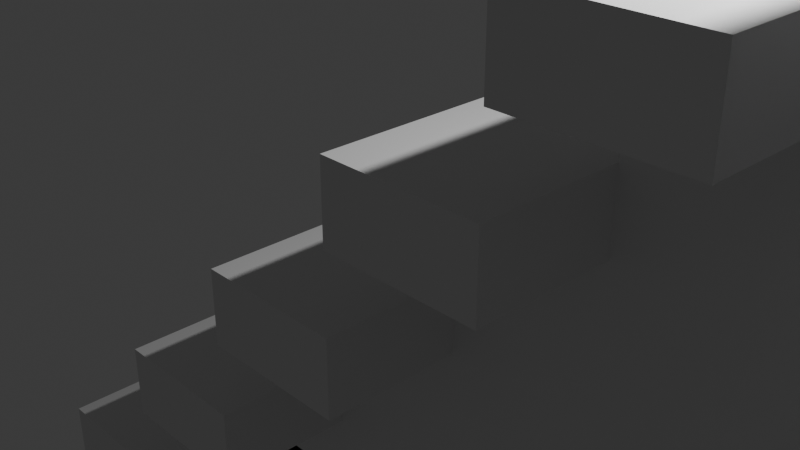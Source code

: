 # Source: stairs.blend  (saved by Blender 4.3.34; exported with 4.5.12 LTS)
import bpy
from mathutils import Matrix  # noqa: F401  (used for matrix-valued properties, if any)

bpy.ops.wm.read_factory_settings(use_empty=True)
scene = bpy.context.scene
scene.name = 'Scene'

# ---- collections
col_collection = bpy.data.collections.new('Collection'); scene.collection.children.link(col_collection)
col_stair = bpy.data.collections.new('stair'); scene.collection.children.link(col_stair)

# ---- world
world_world = bpy.data.worlds.new('World'); scene.world = world_world
world_world.use_nodes = True; world_world.node_tree.nodes.clear()
_N = world_world.node_tree.nodes; _L = world_world.node_tree.links
n0 = _N.new('ShaderNodeOutputWorld'); n0.name = 'World Output'; n0.location = (300, 300)
n1 = _N.new('ShaderNodeBackground'); n1.name = 'Background'; n1.location = (10, 300)
n1.inputs[0].default_value = (0.05088, 0.05088, 0.05088, 1.0)
_L.new(n1.outputs[0], n0.inputs[0])
n0.is_active_output = True
world_world.color = (0.05088, 0.05088, 0.05088)
world_world.sun_shadow_jitter_overblur = 0.0

# ---- cameras
cam_camera = bpy.data.cameras.new('Camera')
cam_camera.clip_end = 100.0
cam_camera.ortho_scale = 7.314

# ---- lights
light_light = bpy.data.lights.new('Light', 'POINT')
light_light.energy = 1000.0
light_light.shadow_soft_size = 0.1

# ---- meshes
me_cube_001 = bpy.data.meshes.new('Cube.001')
me_cube_001.from_pydata([(-1.0, -9.0, -1.0), (-1.0, -9.0, 0.0), (-1.0, 2.0, -1.0), (-1.0, 2.0, 0.0), (1.0, -9.0, -1.0), (1.0, -9.0, 0.0), (1.0, 2.0, -1.0), (1.0, 2.0, 0.0), (-11.0, -9.0, -11.0), (-11.0, -9.0, -10.0), (-11.0, 2.0, -11.0), (-11.0, 2.0, -10.0), (-9.0, -9.0, -11.0), (-9.0, -9.0, -10.0), (-9.0, 2.0, -11.0), (-9.0, 2.0, -10.0), (-11.0, 0.1667, -11.0), (-11.0, -1.667, -11.0), (-11.0, -3.5, -11.0), (-11.0, -5.333, -11.0), (-11.0, -7.167, -11.0), (-11.0, -7.167, -10.0), (-11.0, -5.333, -10.0), (-11.0, -3.5, -10.0), (-11.0, -1.667, -10.0), (-11.0, 0.1667, -10.0), (-9.0, -7.167, -11.0), (-9.0, -5.333, -11.0), (-9.0, -3.5, -11.0), (-9.0, -1.667, -11.0), (-9.0, 0.1667, -11.0), (-9.0, 0.1667, -10.0), (-9.0, -1.667, -10.0), (-9.0, -3.5, -10.0), (-9.0, -5.333, -10.0), (-9.0, -7.167, -10.0), (-3.0, -9.0, -3.0), (-3.0, -9.0, -2.0), (-3.0, 2.0, -3.0), (-3.0, 2.0, -2.0), (-1.0, -9.0, -3.0), (-1.0, -9.0, -2.0), (-1.0, 2.0, -3.0), (-1.0, 2.0, -2.0), (-5.0, -9.0, -5.0), (-5.0, -9.0, -4.0), (-5.0, 2.0, -5.0), (-5.0, 2.0, -4.0), (-3.0, -9.0, -5.0), (-3.0, -9.0, -4.0), (-3.0, 2.0, -5.0), (-3.0, 2.0, -4.0), (-7.0, -9.0, -7.0), (-7.0, -9.0, -6.0), (-7.0, 2.0, -7.0), (-7.0, 2.0, -6.0), (-5.0, -9.0, -7.0), (-5.0, -9.0, -6.0), (-5.0, 2.0, -7.0), (-5.0, 2.0, -6.0), (-9.0, -9.0, -9.0), (-9.0, -9.0, -8.0), (-9.0, 2.0, -9.0), (-9.0, 2.0, -8.0), (-7.0, -9.0, -9.0), (-7.0, -9.0, -8.0), (-7.0, 2.0, -9.0), (-7.0, 2.0, -8.0), (-9.0, 0.1667, -9.0), (-9.0, -1.667, -9.0), (-9.0, -3.5, -9.0), (-9.0, -5.333, -9.0), (-9.0, -7.167, -9.0), (-9.0, -7.167, -8.0), (-9.0, -5.333, -8.0), (-9.0, -3.5, -8.0), (-9.0, -1.667, -8.0), (-9.0, 0.1667, -8.0), (-7.0, -7.167, -9.0), (-7.0, -5.333, -9.0), (-7.0, -3.5, -9.0), (-7.0, -1.667, -9.0), (-7.0, 0.1667, -9.0), (-7.0, 0.1667, -8.0), (-7.0, -1.667, -8.0), (-7.0, -3.5, -8.0), (-7.0, -5.333, -8.0), (-7.0, -7.167, -8.0), (-7.0, 0.1667, -7.0), (-7.0, -1.667, -7.0), (-7.0, -3.5, -7.0), (-7.0, -5.333, -7.0), (-7.0, -7.167, -7.0), (-7.0, -7.167, -6.0), (-7.0, -5.333, -6.0), (-7.0, -3.5, -6.0), (-7.0, -1.667, -6.0), (-7.0, 0.1667, -6.0), (-5.0, -7.167, -7.0), (-5.0, -5.333, -7.0), (-5.0, -3.5, -7.0), (-5.0, -1.667, -7.0), (-5.0, 0.1667, -7.0), (-5.0, 0.1667, -6.0), (-5.0, -1.667, -6.0), (-5.0, -3.5, -6.0), (-5.0, -5.333, -6.0), (-5.0, -7.167, -6.0), (-5.0, 0.1667, -5.0), (-5.0, -1.667, -5.0), (-5.0, -3.5, -5.0), (-5.0, -5.333, -5.0), (-5.0, -7.167, -5.0), (-5.0, -7.167, -4.0), (-5.0, -5.333, -4.0), (-5.0, -3.5, -4.0), (-5.0, -1.667, -4.0), (-5.0, 0.1667, -4.0), (-3.0, -7.167, -5.0), (-3.0, -5.333, -5.0), (-3.0, -3.5, -5.0), (-3.0, -1.667, -5.0), (-3.0, 0.1667, -5.0), (-3.0, 0.1667, -4.0), (-3.0, -1.667, -4.0), (-3.0, -3.5, -4.0), (-3.0, -5.333, -4.0), (-3.0, -7.167, -4.0), (-3.0, 0.1667, -3.0), (-3.0, -1.667, -3.0), (-3.0, -3.5, -3.0), (-3.0, -5.333, -3.0), (-3.0, -7.167, -3.0), (-3.0, -7.167, -2.0), (-3.0, -5.333, -2.0), (-3.0, -3.5, -2.0), (-3.0, -1.667, -2.0), (-3.0, 0.1667, -2.0), (-1.0, -7.167, -3.0), (-1.0, -5.333, -3.0), (-1.0, -3.5, -3.0), (-1.0, -1.667, -3.0), (-1.0, 0.1667, -3.0), (-1.0, 0.1667, -2.0), (-1.0, -1.667, -2.0), (-1.0, -3.5, -2.0), (-1.0, -5.333, -2.0), (-1.0, -7.167, -2.0), (-1.0, 0.1667, -1.0), (-1.0, -1.667, -1.0), (-1.0, -3.5, -1.0), (-1.0, -5.333, -1.0), (-1.0, -7.167, -1.0), (-1.0, -7.167, 0.0), (-1.0, -5.333, 0.0), (-1.0, -3.5, 0.0), (-1.0, -1.667, 0.0), (-1.0, 0.1667, 0.0), (1.0, -7.167, -1.0), (1.0, -5.333, -1.0), (1.0, -3.5, -1.0), (1.0, -1.667, -1.0), (1.0, 0.1667, -1.0), (1.0, 0.1667, 0.0), (1.0, -1.667, 0.0), (1.0, -3.5, 0.0), (1.0, -5.333, 0.0), (1.0, -7.167, 0.0), (-1.0, -5.333, -11.0), (-1.0, -7.167, -11.0), (1.0, -7.167, -11.0), (1.0, -5.333, -11.0), (-1.0, 0.1667, -11.0), (-1.0, -1.667, -11.0), (1.0, -1.667, -11.0), (1.0, 0.1667, -11.0), (-0.1138, -7.167, -11.0), (-0.1138, -5.333, -11.0), (-0.1138, -5.333, -10.0), (-0.1138, -7.167, -10.0), (0.8524, -1.667, -11.0), (0.8524, 0.1667, -11.0), (0.8524, 0.1667, -10.0), (0.8524, -1.667, -10.0), (-9.0, -5.333, -10.25), (-9.0, -7.167, -10.25), (-7.0, -7.167, -10.25), (-7.0, -5.333, -10.25), (-7.0, -5.333, -10.34), (-7.0, -7.167, -10.34), (-5.0, -7.167, -10.34), (-5.0, -5.333, -10.34), (-5.0, -5.333, -10.07), (-5.0, -7.167, -10.07), (-3.0, -7.167, -10.07), (-3.0, -5.333, -10.07), (-3.0, -5.333, -10.29), (-3.0, -7.167, -10.29), (-1.0, -7.167, -10.29), (-1.0, -5.333, -10.29), (-3.0, 0.1667, -10.44), (-3.0, -1.667, -10.44), (-1.0, -1.667, -10.44), (-1.0, 0.1667, -10.44), (-5.0, 0.1667, -10.19), (-5.0, -1.667, -10.19), (-3.0, -1.667, -10.19), (-3.0, 0.1667, -10.19), (-7.0, 0.1667, -10.2), (-7.0, -1.667, -10.2), (-5.0, -1.667, -10.2), (-5.0, 0.1667, -10.2), (-9.0, 0.1667, -10.26), (-9.0, -1.667, -10.26), (-7.0, -1.667, -10.26), (-7.0, 0.1667, -10.26)], [], [(148, 157, 3, 2), (2, 3, 7, 6), (158, 167, 5, 4), (4, 5, 1, 0), (152, 158, 4, 0), (167, 153, 1, 5), (16, 25, 11, 10), (10, 11, 15, 14), (26, 35, 13, 12), (12, 13, 9, 8), (20, 26, 12, 8), (35, 21, 9, 13), (15, 11, 25, 31), (31, 25, 24, 32), (32, 24, 23, 33), (33, 23, 22, 34), (34, 22, 21, 35), (10, 14, 30, 16), (16, 30, 29, 17), (17, 29, 28, 18), (18, 28, 27, 19), (19, 27, 26, 20), (14, 15, 31, 30), (29, 30, 181, 180), (29, 32, 33, 28), (28, 33, 34, 27), (35, 26, 176, 179), (8, 9, 21, 20), (20, 21, 22, 19), (19, 22, 23, 18), (18, 23, 24, 17), (17, 24, 25, 16), (128, 137, 39, 38), (38, 39, 43, 42), (138, 147, 41, 40), (40, 41, 37, 36), (132, 138, 40, 36), (147, 133, 37, 41), (108, 117, 47, 46), (46, 47, 51, 50), (118, 127, 49, 48), (48, 49, 45, 44), (112, 118, 48, 44), (127, 113, 45, 49), (88, 97, 55, 54), (54, 55, 59, 58), (98, 107, 57, 56), (56, 57, 53, 52), (92, 98, 56, 52), (107, 93, 53, 57), (68, 77, 63, 62), (62, 63, 67, 66), (78, 87, 65, 64), (64, 65, 61, 60), (72, 78, 64, 60), (87, 73, 61, 65), (67, 63, 77, 83), (83, 77, 76, 84), (84, 76, 75, 85), (85, 75, 74, 86), (86, 74, 73, 87), (62, 66, 82, 68), (82, 81, 214, 215), (69, 81, 80, 70), (70, 80, 79, 71), (71, 79, 187, 184), (66, 67, 83, 82), (82, 83, 84, 81), (81, 84, 85, 80), (80, 85, 86, 79), (79, 86, 87, 78), (60, 61, 73, 72), (72, 73, 74, 71), (71, 74, 75, 70), (70, 75, 76, 69), (69, 76, 77, 68), (59, 55, 97, 103), (103, 97, 96, 104), (104, 96, 95, 105), (105, 95, 94, 106), (106, 94, 93, 107), (54, 58, 102, 88), (102, 101, 210, 211), (89, 101, 100, 90), (90, 100, 99, 91), (98, 92, 189, 190), (58, 59, 103, 102), (102, 103, 104, 101), (101, 104, 105, 100), (100, 105, 106, 99), (99, 106, 107, 98), (52, 53, 93, 92), (92, 93, 94, 91), (91, 94, 95, 90), (90, 95, 96, 89), (89, 96, 97, 88), (51, 47, 117, 123), (123, 117, 116, 124), (124, 116, 115, 125), (125, 115, 114, 126), (126, 114, 113, 127), (46, 50, 122, 108), (122, 121, 206, 207), (109, 121, 120, 110), (110, 120, 119, 111), (119, 118, 194, 195), (50, 51, 123, 122), (122, 123, 124, 121), (121, 124, 125, 120), (120, 125, 126, 119), (119, 126, 127, 118), (44, 45, 113, 112), (112, 113, 114, 111), (111, 114, 115, 110), (110, 115, 116, 109), (109, 116, 117, 108), (43, 39, 137, 143), (143, 137, 136, 144), (144, 136, 135, 145), (145, 135, 134, 146), (146, 134, 133, 147), (38, 42, 142, 128), (141, 129, 201, 202), (129, 141, 140, 130), (130, 140, 139, 131), (132, 131, 196, 197), (42, 43, 143, 142), (142, 143, 144, 141), (141, 144, 145, 140), (140, 145, 146, 139), (139, 146, 147, 138), (36, 37, 133, 132), (132, 133, 134, 131), (131, 134, 135, 130), (130, 135, 136, 129), (129, 136, 137, 128), (7, 3, 157, 163), (163, 157, 156, 164), (164, 156, 155, 165), (165, 155, 154, 166), (166, 154, 153, 167), (2, 6, 162, 148), (161, 149, 173, 174), (149, 161, 160, 150), (150, 160, 159, 151), (151, 159, 171, 168), (6, 7, 163, 162), (162, 163, 164, 161), (161, 164, 165, 160), (160, 165, 166, 159), (159, 166, 167, 158), (0, 1, 153, 152), (152, 153, 154, 151), (151, 154, 155, 150), (150, 155, 156, 149), (149, 156, 157, 148), (168, 171, 170, 169), (152, 151, 168, 169), (159, 158, 170, 171), (158, 152, 169, 170), (172, 175, 174, 173), (162, 161, 174, 175), (148, 162, 175, 172), (149, 148, 172, 173), (177, 178, 179, 176), (34, 35, 179, 178), (26, 27, 177, 176), (27, 34, 178, 177), (181, 182, 183, 180), (30, 31, 182, 181), (32, 29, 180, 183), (31, 32, 183, 182), (184, 187, 186, 185), (72, 71, 184, 185), (79, 78, 186, 187), (78, 72, 185, 186), (188, 191, 190, 189), (91, 99, 191, 188), (92, 91, 188, 189), (99, 98, 190, 191), (192, 195, 194, 193), (118, 112, 193, 194), (111, 119, 195, 192), (112, 111, 192, 193), (196, 199, 198, 197), (139, 138, 198, 199), (138, 132, 197, 198), (131, 139, 199, 196), (200, 203, 202, 201), (142, 141, 202, 203), (128, 142, 203, 200), (129, 128, 200, 201), (204, 207, 206, 205), (108, 122, 207, 204), (109, 108, 204, 205), (121, 109, 205, 206), (208, 211, 210, 209), (88, 102, 211, 208), (89, 88, 208, 209), (101, 89, 209, 210), (212, 215, 214, 213), (68, 82, 215, 212), (69, 68, 212, 213), (81, 69, 213, 214)])
_uv = me_cube_001.uv_layers.new(name='UVMap')
_uv.uv.foreach_set('vector', [0.375, 0.2083, 0.625, 0.2083, 0.625, 0.25, 0.375, 0.25, 0.375, 0.25, 0.625, 0.25, 0.625, 0.5, 0.375, 0.5, 0.375, 0.7083, 0.625, 0.7083, 0.625, 0.75, 0.375, 0.75, 0.375, 0.75, 0.625, 0.75, 0.625, 1.0, 0.375, 1.0, 0.125, 0.7083, 0.375, 0.7083, 0.375, 0.75, 0.125, 0.75, 0.625, 0.7083, 0.875, 0.7083, 0.875, 0.75, 0.625, 0.75, 0.375, 0.2083, 0.625, 0.2083, 0.625, 0.25, 0.375, 0.25, 0.375, 0.25, 0.625, 0.25, 0.625, 0.5, 0.375, 0.5, 0.375, 0.7083, 0.625, 0.7083, 0.625, 0.75, 0.375, 0.75, 0.375, 0.75, 0.625, 0.75, 0.625, 1.0, 0.375, 1.0, 0.125, 0.7083, 0.375, 0.7083, 0.375, 0.75, 0.125, 0.75, 0.625, 0.7083, 0.875, 0.7083, 0.875, 0.75, 0.625, 0.75, 0.625, 0.5, 0.875, 0.5, 0.875, 0.5417, 0.625, 0.5417, 0.625, 0.5417, 0.875, 0.5417, 0.875, 0.5833, 0.625, 0.5833, 0.625, 0.5833, 0.875, 0.5833, 0.875, 0.625, 0.625, 0.625, 0.625, 0.625, 0.875, 0.625, 0.875, 0.6667, 0.625, 0.6667, 0.625, 0.6667, 0.875, 0.6667, 0.875, 0.7083, 0.625, 0.7083, 0.125, 0.5, 0.375, 0.5, 0.375, 0.5417, 0.125, 0.5417, 0.125, 0.5417, 0.375, 0.5417, 0.375, 0.5833, 0.125, 0.5833, 0.125, 0.5833, 0.375, 0.5833, 0.375, 0.625, 0.125, 0.625, 0.125, 0.625, 0.375, 0.625, 0.375, 0.6667, 0.125, 0.6667, 0.125, 0.6667, 0.375, 0.6667, 0.375, 0.7083, 0.125, 0.7083, 0.375, 0.5, 0.625, 0.5, 0.625, 0.5417, 0.375, 0.5417, 0.375, 0.5833, 0.375, 0.5417, 0.375, 0.5417, 0.375, 0.5833, 0.375, 0.5833, 0.625, 0.5833, 0.625, 0.625, 0.375, 0.625, 0.375, 0.625, 0.625, 0.625, 0.625, 0.6667, 0.375, 0.6667, 0.625, 0.7083, 0.375, 0.7083, 0.375, 0.7083, 0.625, 0.7083, 0.375, 0.0, 0.625, 0.0, 0.625, 0.04167, 0.375, 0.04167, 0.375, 0.04167, 0.625, 0.04167, 0.625, 0.08333, 0.375, 0.08333, 0.375, 0.08333, 0.625, 0.08333, 0.625, 0.125, 0.375, 0.125, 0.375, 0.125, 0.625, 0.125, 0.625, 0.1667, 0.375, 0.1667, 0.375, 0.1667, 0.625, 0.1667, 0.625, 0.2083, 0.375, 0.2083, 0.375, 0.2083, 0.625, 0.2083, 0.625, 0.25, 0.375, 0.25, 0.375, 0.25, 0.625, 0.25, 0.625, 0.5, 0.375, 0.5, 0.375, 0.7083, 0.625, 0.7083, 0.625, 0.75, 0.375, 0.75, 0.375, 0.75, 0.625, 0.75, 0.625, 1.0, 0.375, 1.0, 0.125, 0.7083, 0.375, 0.7083, 0.375, 0.75, 0.125, 0.75, 0.625, 0.7083, 0.875, 0.7083, 0.875, 0.75, 0.625, 0.75, 0.375, 0.2083, 0.625, 0.2083, 0.625, 0.25, 0.375, 0.25, 0.375, 0.25, 0.625, 0.25, 0.625, 0.5, 0.375, 0.5, 0.375, 0.7083, 0.625, 0.7083, 0.625, 0.75, 0.375, 0.75, 0.375, 0.75, 0.625, 0.75, 0.625, 1.0, 0.375, 1.0, 0.125, 0.7083, 0.375, 0.7083, 0.375, 0.75, 0.125, 0.75, 0.625, 0.7083, 0.875, 0.7083, 0.875, 0.75, 0.625, 0.75, 0.375, 0.2083, 0.625, 0.2083, 0.625, 0.25, 0.375, 0.25, 0.375, 0.25, 0.625, 0.25, 0.625, 0.5, 0.375, 0.5, 0.375, 0.7083, 0.625, 0.7083, 0.625, 0.75, 0.375, 0.75, 0.375, 0.75, 0.625, 0.75, 0.625, 1.0, 0.375, 1.0, 0.125, 0.7083, 0.375, 0.7083, 0.375, 0.75, 0.125, 0.75, 0.625, 0.7083, 0.875, 0.7083, 0.875, 0.75, 0.625, 0.75, 0.375, 0.2083, 0.625, 0.2083, 0.625, 0.25, 0.375, 0.25, 0.375, 0.25, 0.625, 0.25, 0.625, 0.5, 0.375, 0.5, 0.375, 0.7083, 0.625, 0.7083, 0.625, 0.75, 0.375, 0.75, 0.375, 0.75, 0.625, 0.75, 0.625, 1.0, 0.375, 1.0, 0.125, 0.7083, 0.375, 0.7083, 0.375, 0.75, 0.125, 0.75, 0.625, 0.7083, 0.875, 0.7083, 0.875, 0.75, 0.625, 0.75, 0.625, 0.5, 0.875, 0.5, 0.875, 0.5417, 0.625, 0.5417, 0.625, 0.5417, 0.875, 0.5417, 0.875, 0.5833, 0.625, 0.5833, 0.625, 0.5833, 0.875, 0.5833, 0.875, 0.625, 0.625, 0.625, 0.625, 0.625, 0.875, 0.625, 0.875, 0.6667, 0.625, 0.6667, 0.625, 0.6667, 0.875, 0.6667, 0.875, 0.7083, 0.625, 0.7083, 0.125, 0.5, 0.375, 0.5, 0.375, 0.5417, 0.125, 0.5417, 0.375, 0.5417, 0.375, 0.5833, 0.375, 0.5833, 0.375, 0.5417, 0.125, 0.5833, 0.375, 0.5833, 0.375, 0.625, 0.125, 0.625, 0.125, 0.625, 0.375, 0.625, 0.375, 0.6667, 0.125, 0.6667, 0.125, 0.6667, 0.375, 0.6667, 0.375, 0.6667, 0.125, 0.6667, 0.375, 0.5, 0.625, 0.5, 0.625, 0.5417, 0.375, 0.5417, 0.375, 0.5417, 0.625, 0.5417, 0.625, 0.5833, 0.375, 0.5833, 0.375, 0.5833, 0.625, 0.5833, 0.625, 0.625, 0.375, 0.625, 0.375, 0.625, 0.625, 0.625, 0.625, 0.6667, 0.375, 0.6667, 0.375, 0.6667, 0.625, 0.6667, 0.625, 0.7083, 0.375, 0.7083, 0.375, 0.0, 0.625, 0.0, 0.625, 0.04167, 0.375, 0.04167, 0.375, 0.04167, 0.625, 0.04167, 0.625, 0.08333, 0.375, 0.08333, 0.375, 0.08333, 0.625, 0.08333, 0.625, 0.125, 0.375, 0.125, 0.375, 0.125, 0.625, 0.125, 0.625, 0.1667, 0.375, 0.1667, 0.375, 0.1667, 0.625, 0.1667, 0.625, 0.2083, 0.375, 0.2083, 0.625, 0.5, 0.875, 0.5, 0.875, 0.5417, 0.625, 0.5417, 0.625, 0.5417, 0.875, 0.5417, 0.875, 0.5833, 0.625, 0.5833, 0.625, 0.5833, 0.875, 0.5833, 0.875, 0.625, 0.625, 0.625, 0.625, 0.625, 0.875, 0.625, 0.875, 0.6667, 0.625, 0.6667, 0.625, 0.6667, 0.875, 0.6667, 0.875, 0.7083, 0.625, 0.7083, 0.125, 0.5, 0.375, 0.5, 0.375, 0.5417, 0.125, 0.5417, 0.375, 0.5417, 0.375, 0.5833, 0.375, 0.5833, 0.375, 0.5417, 0.125, 0.5833, 0.375, 0.5833, 0.375, 0.625, 0.125, 0.625, 0.125, 0.625, 0.375, 0.625, 0.375, 0.6667, 0.125, 0.6667, 0.375, 0.7083, 0.125, 0.7083, 0.125, 0.7083, 0.375, 0.7083, 0.375, 0.5, 0.625, 0.5, 0.625, 0.5417, 0.375, 0.5417, 0.375, 0.5417, 0.625, 0.5417, 0.625, 0.5833, 0.375, 0.5833, 0.375, 0.5833, 0.625, 0.5833, 0.625, 0.625, 0.375, 0.625, 0.375, 0.625, 0.625, 0.625, 0.625, 0.6667, 0.375, 0.6667, 0.375, 0.6667, 0.625, 0.6667, 0.625, 0.7083, 0.375, 0.7083, 0.375, 0.0, 0.625, 0.0, 0.625, 0.04167, 0.375, 0.04167, 0.375, 0.04167, 0.625, 0.04167, 0.625, 0.08333, 0.375, 0.08333, 0.375, 0.08333, 0.625, 0.08333, 0.625, 0.125, 0.375, 0.125, 0.375, 0.125, 0.625, 0.125, 0.625, 0.1667, 0.375, 0.1667, 0.375, 0.1667, 0.625, 0.1667, 0.625, 0.2083, 0.375, 0.2083, 0.625, 0.5, 0.875, 0.5, 0.875, 0.5417, 0.625, 0.5417, 0.625, 0.5417, 0.875, 0.5417, 0.875, 0.5833, 0.625, 0.5833, 0.625, 0.5833, 0.875, 0.5833, 0.875, 0.625, 0.625, 0.625, 0.625, 0.625, 0.875, 0.625, 0.875, 0.6667, 0.625, 0.6667, 0.625, 0.6667, 0.875, 0.6667, 0.875, 0.7083, 0.625, 0.7083, 0.125, 0.5, 0.375, 0.5, 0.375, 0.5417, 0.125, 0.5417, 0.375, 0.5417, 0.375, 0.5833, 0.375, 0.5833, 0.375, 0.5417, 0.125, 0.5833, 0.375, 0.5833, 0.375, 0.625, 0.125, 0.625, 0.125, 0.625, 0.375, 0.625, 0.375, 0.6667, 0.125, 0.6667, 0.375, 0.6667, 0.375, 0.7083, 0.375, 0.7083, 0.375, 0.6667, 0.375, 0.5, 0.625, 0.5, 0.625, 0.5417, 0.375, 0.5417, 0.375, 0.5417, 0.625, 0.5417, 0.625, 0.5833, 0.375, 0.5833, 0.375, 0.5833, 0.625, 0.5833, 0.625, 0.625, 0.375, 0.625, 0.375, 0.625, 0.625, 0.625, 0.625, 0.6667, 0.375, 0.6667, 0.375, 0.6667, 0.625, 0.6667, 0.625, 0.7083, 0.375, 0.7083, 0.375, 0.0, 0.625, 0.0, 0.625, 0.04167, 0.375, 0.04167, 0.375, 0.04167, 0.625, 0.04167, 0.625, 0.08333, 0.375, 0.08333, 0.375, 0.08333, 0.625, 0.08333, 0.625, 0.125, 0.375, 0.125, 0.375, 0.125, 0.625, 0.125, 0.625, 0.1667, 0.375, 0.1667, 0.375, 0.1667, 0.625, 0.1667, 0.625, 0.2083, 0.375, 0.2083, 0.625, 0.5, 0.875, 0.5, 0.875, 0.5417, 0.625, 0.5417, 0.625, 0.5417, 0.875, 0.5417, 0.875, 0.5833, 0.625, 0.5833, 0.625, 0.5833, 0.875, 0.5833, 0.875, 0.625, 0.625, 0.625, 0.625, 0.625, 0.875, 0.625, 0.875, 0.6667, 0.625, 0.6667, 0.625, 0.6667, 0.875, 0.6667, 0.875, 0.7083, 0.625, 0.7083, 0.125, 0.5, 0.375, 0.5, 0.375, 0.5417, 0.125, 0.5417, 0.375, 0.5833, 0.125, 0.5833, 0.125, 0.5833, 0.375, 0.5833, 0.125, 0.5833, 0.375, 0.5833, 0.375, 0.625, 0.125, 0.625, 0.125, 0.625, 0.375, 0.625, 0.375, 0.6667, 0.125, 0.6667, 0.375, 0.04167, 0.375, 0.08333, 0.375, 0.08333, 0.375, 0.04167, 0.375, 0.5, 0.625, 0.5, 0.625, 0.5417, 0.375, 0.5417, 0.375, 0.5417, 0.625, 0.5417, 0.625, 0.5833, 0.375, 0.5833, 0.375, 0.5833, 0.625, 0.5833, 0.625, 0.625, 0.375, 0.625, 0.375, 0.625, 0.625, 0.625, 0.625, 0.6667, 0.375, 0.6667, 0.375, 0.6667, 0.625, 0.6667, 0.625, 0.7083, 0.375, 0.7083, 0.375, 0.0, 0.625, 0.0, 0.625, 0.04167, 0.375, 0.04167, 0.375, 0.04167, 0.625, 0.04167, 0.625, 0.08333, 0.375, 0.08333, 0.375, 0.08333, 0.625, 0.08333, 0.625, 0.125, 0.375, 0.125, 0.375, 0.125, 0.625, 0.125, 0.625, 0.1667, 0.375, 0.1667, 0.375, 0.1667, 0.625, 0.1667, 0.625, 0.2083, 0.375, 0.2083, 0.625, 0.5, 0.875, 0.5, 0.875, 0.5417, 0.625, 0.5417, 0.625, 0.5417, 0.875, 0.5417, 0.875, 0.5833, 0.625, 0.5833, 0.625, 0.5833, 0.875, 0.5833, 0.875, 0.625, 0.625, 0.625, 0.625, 0.625, 0.875, 0.625, 0.875, 0.6667, 0.625, 0.6667, 0.625, 0.6667, 0.875, 0.6667, 0.875, 0.7083, 0.625, 0.7083, 0.125, 0.5, 0.375, 0.5, 0.375, 0.5417, 0.125, 0.5417, 0.375, 0.5833, 0.125, 0.5833, 0.125, 0.5833, 0.375, 0.5833, 0.125, 0.5833, 0.375, 0.5833, 0.375, 0.625, 0.125, 0.625, 0.125, 0.625, 0.375, 0.625, 0.375, 0.6667, 0.125, 0.6667, 0.125, 0.6667, 0.375, 0.6667, 0.375, 0.6667, 0.125, 0.6667, 0.375, 0.5, 0.625, 0.5, 0.625, 0.5417, 0.375, 0.5417, 0.375, 0.5417, 0.625, 0.5417, 0.625, 0.5833, 0.375, 0.5833, 0.375, 0.5833, 0.625, 0.5833, 0.625, 0.625, 0.375, 0.625, 0.375, 0.625, 0.625, 0.625, 0.625, 0.6667, 0.375, 0.6667, 0.375, 0.6667, 0.625, 0.6667, 0.625, 0.7083, 0.375, 0.7083, 0.375, 0.0, 0.625, 0.0, 0.625, 0.04167, 0.375, 0.04167, 0.375, 0.04167, 0.625, 0.04167, 0.625, 0.08333, 0.375, 0.08333, 0.375, 0.08333, 0.625, 0.08333, 0.625, 0.125, 0.375, 0.125, 0.375, 0.125, 0.625, 0.125, 0.625, 0.1667, 0.375, 0.1667, 0.375, 0.1667, 0.625, 0.1667, 0.625, 0.2083, 0.375, 0.2083, 0.125, 0.6667, 0.375, 0.6667, 0.375, 0.7083, 0.125, 0.7083, 0.375, 0.04167, 0.375, 0.08333, 0.375, 0.08333, 0.375, 0.04167, 0.375, 0.6667, 0.375, 0.7083, 0.375, 0.7083, 0.375, 0.6667, 0.375, 0.7083, 0.125, 0.7083, 0.125, 0.7083, 0.375, 0.7083, 0.125, 0.5417, 0.375, 0.5417, 0.375, 0.5833, 0.125, 0.5833, 0.375, 0.5417, 0.375, 0.5833, 0.375, 0.5833, 0.375, 0.5417, 0.125, 0.5417, 0.375, 0.5417, 0.375, 0.5417, 0.125, 0.5417, 0.375, 0.1667, 0.375, 0.2083, 0.375, 0.2083, 0.375, 0.1667, 0.375, 0.6667, 0.625, 0.6667, 0.625, 0.7083, 0.375, 0.7083, 0.625, 0.6667, 0.625, 0.7083, 0.625, 0.7083, 0.625, 0.6667, 0.375, 0.7083, 0.375, 0.6667, 0.375, 0.6667, 0.375, 0.7083, 0.375, 0.6667, 0.625, 0.6667, 0.625, 0.6667, 0.375, 0.6667, 0.375, 0.5417, 0.625, 0.5417, 0.625, 0.5833, 0.375, 0.5833, 0.375, 0.5417, 0.625, 0.5417, 0.625, 0.5417, 0.375, 0.5417, 0.625, 0.5833, 0.375, 0.5833, 0.375, 0.5833, 0.625, 0.5833, 0.625, 0.5417, 0.625, 0.5833, 0.625, 0.5833, 0.625, 0.5417, 0.125, 0.6667, 0.375, 0.6667, 0.375, 0.7083, 0.125, 0.7083, 0.375, 0.04167, 0.375, 0.08333, 0.375, 0.08333, 0.375, 0.04167, 0.375, 0.6667, 0.375, 0.7083, 0.375, 0.7083, 0.375, 0.6667, 0.375, 0.7083, 0.125, 0.7083, 0.125, 0.7083, 0.375, 0.7083, 0.125, 0.6667, 0.375, 0.6667, 0.375, 0.7083, 0.125, 0.7083, 0.125, 0.6667, 0.375, 0.6667, 0.375, 0.6667, 0.125, 0.6667, 0.375, 0.04167, 0.375, 0.08333, 0.375, 0.08333, 0.375, 0.04167, 0.375, 0.6667, 0.375, 0.7083, 0.375, 0.7083, 0.375, 0.6667, 0.125, 0.6667, 0.375, 0.6667, 0.375, 0.7083, 0.125, 0.7083, 0.375, 0.7083, 0.125, 0.7083, 0.125, 0.7083, 0.375, 0.7083, 0.125, 0.6667, 0.375, 0.6667, 0.375, 0.6667, 0.125, 0.6667, 0.375, 0.04167, 0.375, 0.08333, 0.375, 0.08333, 0.375, 0.04167, 0.125, 0.6667, 0.375, 0.6667, 0.375, 0.7083, 0.125, 0.7083, 0.375, 0.6667, 0.375, 0.7083, 0.375, 0.7083, 0.375, 0.6667, 0.375, 0.7083, 0.125, 0.7083, 0.125, 0.7083, 0.375, 0.7083, 0.125, 0.6667, 0.375, 0.6667, 0.375, 0.6667, 0.125, 0.6667, 0.125, 0.5417, 0.375, 0.5417, 0.375, 0.5833, 0.125, 0.5833, 0.375, 0.5417, 0.375, 0.5833, 0.375, 0.5833, 0.375, 0.5417, 0.125, 0.5417, 0.375, 0.5417, 0.375, 0.5417, 0.125, 0.5417, 0.375, 0.1667, 0.375, 0.2083, 0.375, 0.2083, 0.375, 0.1667, 0.125, 0.5417, 0.375, 0.5417, 0.375, 0.5833, 0.125, 0.5833, 0.125, 0.5417, 0.375, 0.5417, 0.375, 0.5417, 0.125, 0.5417, 0.375, 0.1667, 0.375, 0.2083, 0.375, 0.2083, 0.375, 0.1667, 0.375, 0.5833, 0.125, 0.5833, 0.125, 0.5833, 0.375, 0.5833, 0.125, 0.5417, 0.375, 0.5417, 0.375, 0.5833, 0.125, 0.5833, 0.125, 0.5417, 0.375, 0.5417, 0.375, 0.5417, 0.125, 0.5417, 0.375, 0.1667, 0.375, 0.2083, 0.375, 0.2083, 0.375, 0.1667, 0.375, 0.5833, 0.125, 0.5833, 0.125, 0.5833, 0.375, 0.5833, 0.125, 0.5417, 0.375, 0.5417, 0.375, 0.5833, 0.125, 0.5833, 0.125, 0.5417, 0.375, 0.5417, 0.375, 0.5417, 0.125, 0.5417, 0.375, 0.1667, 0.375, 0.2083, 0.375, 0.2083, 0.375, 0.1667, 0.375, 0.5833, 0.125, 0.5833, 0.125, 0.5833, 0.375, 0.5833])
me_cube_001.update()

# ---- objects
ob_light = bpy.data.objects.new('Light', light_light)
ob_camera = bpy.data.objects.new('Camera', cam_camera)
ob_cube_001 = bpy.data.objects.new('Cube.001', me_cube_001)

# ---- transforms, parenting, visibility, modifiers, constraints
ob_light.location = (4.076, 1.005, 5.904)
ob_light.rotation_euler = (0.6503, 0.05522, 1.866)
ob_light.lock_rotations_4d = False
ob_light.empty_display_type = 'ARROWS'
ob_light.color = (0.0, 0.0, 0.0, 0.0)
ob_light.lineart.crease_threshold = 0.0
ob_camera.location = (7.359, -6.926, 4.958)
ob_camera.rotation_euler = (1.109, 0.0, 0.8149)
ob_camera.lock_rotations_4d = False
ob_camera.empty_display_type = 'ARROWS'
ob_camera.color = (0.0, 0.0, 0.0, 0.0)
ob_camera.display_type = 'WIRE'
ob_camera.lineart.crease_threshold = 0.0
ob_cube_001.location = (5.0, 8.0, 5.0)

# ---- collection membership
col_collection.objects.link(ob_light)
col_collection.objects.link(ob_camera)
col_stair.objects.link(ob_cube_001)

# ---- scene / render settings (as saved in the file)
scene.camera = ob_camera
scene.frame_start = 1; scene.frame_end = 250; scene.frame_set(1)
scene.render.engine = 'BLENDER_EEVEE_NEXT'
bpy.context.view_layer.update()
